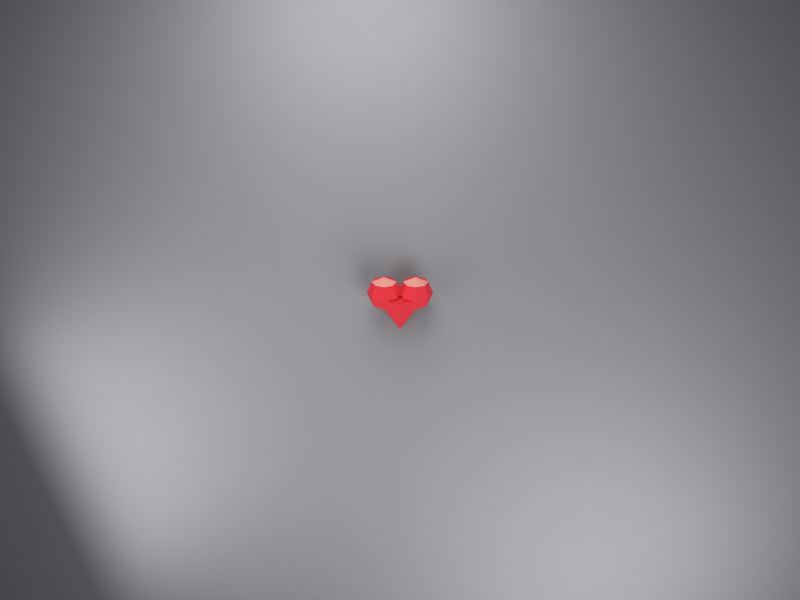 # Source: heart_pickup.blend  (saved by Blender 5.2.44; exported with 4.5.12 LTS)
import bpy
from mathutils import Matrix  # noqa: F401  (used for matrix-valued properties, if any)

bpy.ops.wm.read_factory_settings(use_empty=True)
scene = bpy.context.scene
scene.name = 'Scene'

# ---- collections
col_collection = bpy.data.collections.new('Collection'); scene.collection.children.link(col_collection)

# ---- materials (node trees are filled in below, after node groups)
mat_mat_heart_pickup = bpy.data.materials.new('mat_heart_pickup')
mat_mat_heart_pickup.diffuse_color = (1.0, 1.0, 1.0, 1.0)
mat_stage_grey = bpy.data.materials.new('_stage_grey')

# ---- material node trees
mat_mat_heart_pickup.use_nodes = True; mat_mat_heart_pickup.node_tree.nodes.clear()
_N = mat_mat_heart_pickup.node_tree.nodes; _L = mat_mat_heart_pickup.node_tree.links
n0 = _N.new('ShaderNodeBsdfPrincipled'); n0.name = 'Principled BSDF'; n0.location = (-200, 100)
n0.inputs[2].default_value = 0.9
n0.inputs[10].default_value = 0.005
n1 = _N.new('ShaderNodeOutputMaterial'); n1.name = 'Material Output'; n1.location = (200, 100)
n2 = _N.new('ShaderNodeAttribute'); n2.name = 'Attribute'; n2.location = (-380, 200)
n2.attribute_name = 'Col'
_L.new(n0.outputs[0], n1.inputs[0])
_L.new(n2.outputs[0], n0.inputs[0])
n1.is_active_output = True
mat_stage_grey.use_nodes = True; mat_stage_grey.node_tree.nodes.clear()
_N = mat_stage_grey.node_tree.nodes; _L = mat_stage_grey.node_tree.links
n0 = _N.new('ShaderNodeBsdfPrincipled'); n0.name = 'Principled BSDF'; n0.location = (-200, 100)
n0.inputs[0].default_value = (0.3, 0.3, 0.32, 1.0)
n0.inputs[10].default_value = 0.005
n1 = _N.new('ShaderNodeOutputMaterial'); n1.name = 'Material Output'; n1.location = (200, 100)
_L.new(n0.outputs[0], n1.inputs[0])
n1.is_active_output = True

# ---- world
world_world = bpy.data.worlds.new('World'); scene.world = world_world
world_world.use_nodes = True; world_world.node_tree.nodes.clear()
_N = world_world.node_tree.nodes; _L = world_world.node_tree.links
n0 = _N.new('ShaderNodeOutputWorld'); n0.name = 'World Output'; n0.location = (200, 100)
n1 = _N.new('ShaderNodeBackground'); n1.name = 'Background'; n1.location = (-200, 100)
n1.inputs[0].default_value = (0.03, 0.03, 0.04, 1.0)
_L.new(n1.outputs[0], n0.inputs[0])
n0.is_active_output = True
world_world.color = (0.05088, 0.05088, 0.05088)
world_world.sun_shadow_jitter_overblur = 0.0

# ---- cameras
cam_camera = bpy.data.cameras.new('Camera')

# ---- lights
light_area = bpy.data.lights.new('Area', 'AREA')
light_area.energy = 90.0
light_area.size = 2.5
light_area.size_y = 1.0
light_area_001 = bpy.data.lights.new('Area.001', 'AREA')
light_area_001.energy = 30.0
light_area_001.size = 2.0
light_area_001.size_y = 1.0
light_area_002 = bpy.data.lights.new('Area.002', 'AREA')
light_area_002.energy = 60.0
light_area_002.size = 2.0
light_area_002.size_y = 1.0

# ---- meshes
me_sphere = bpy.data.meshes.new('Sphere')
me_sphere.from_pydata([(-0.11, -0.16, 0.2125), (-0.11, -0.08851, 0.2631), (-0.11, 0.004507, 0.2474), (-0.11, 0.06458, 0.1747), (-0.11, 0.05651, 0.0875), (-0.0475, -0.1002, 0.2429), (-0.02161, -0.01197, 0.2189), (-0.0475, 0.05293, 0.1545), (-0.02161, -0.1283, 0.1942), (0.015, -0.05174, 0.15), (-0.02161, 0.0248, 0.1058), (-0.0475, -0.1564, 0.1455), (-0.02161, -0.09152, 0.08111), (-0.0475, -0.003322, 0.05709), (-0.11, -0.1681, 0.1253), (-0.11, -0.108, 0.05257), (-0.11, -0.01497, 0.03691), (-0.1725, -0.1564, 0.1455), (-0.1984, -0.09152, 0.08111), (-0.1725, -0.003322, 0.05709), (-0.1984, -0.1283, 0.1942), (-0.235, -0.05174, 0.15), (-0.1984, 0.0248, 0.1058), (-0.1725, -0.1002, 0.2429), (-0.1984, -0.01197, 0.2189), (-0.1725, 0.05293, 0.1545), (0.11, -0.16, 0.2125), (0.11, -0.08851, 0.2631), (0.11, 0.004507, 0.2474), (0.11, 0.06458, 0.1747), (0.11, 0.05651, 0.0875), (0.1725, -0.1002, 0.2429), (0.1984, -0.01197, 0.2189), (0.1725, 0.05293, 0.1545), (0.1984, -0.1283, 0.1942), (0.235, -0.05174, 0.15), (0.1984, 0.0248, 0.1058), (0.1725, -0.1564, 0.1455), (0.1984, -0.09152, 0.08111), (0.1725, -0.003322, 0.05709), (0.11, -0.1681, 0.1253), (0.11, -0.108, 0.05257), (0.11, -0.01497, 0.03691), (0.0475, -0.1564, 0.1455), (0.02161, -0.09152, 0.08111), (0.0475, -0.003322, 0.05709), (0.02161, -0.1283, 0.1942), (-0.015, -0.05174, 0.15), (0.02161, 0.0248, 0.1058), (0.0475, -0.1002, 0.2429), (0.02161, -0.01197, 0.2189), (0.0475, 0.05293, 0.1545), (0.0, -0.101, 0.02465), (0.1602, -0.06772, 0.08232), (0.1602, -0.001123, 0.1977), (0.0, 0.03218, 0.2554), (-0.1602, -0.001123, 0.1977), (-0.1602, -0.06772, 0.08232), (0.0, 0.2081, 0.0)], [], [(3, 2, 6, 7), (1, 0, 5), (4, 3, 7), (2, 1, 5, 6), (5, 0, 8), (4, 7, 10), (6, 5, 8, 9), (7, 6, 9, 10), (10, 9, 12, 13), (8, 0, 11), (4, 10, 13), (9, 8, 11, 12), (13, 12, 15, 16), (11, 0, 14), (4, 13, 16), (12, 11, 14, 15), (16, 15, 18, 19), (14, 0, 17), (4, 16, 19), (15, 14, 17, 18), (19, 18, 21, 22), (17, 0, 20), (4, 19, 22), (18, 17, 20, 21), (22, 21, 24, 25), (20, 0, 23), (4, 22, 25), (21, 20, 23, 24), (24, 23, 1, 2), (25, 24, 2, 3), (23, 0, 1), (4, 25, 3), (29, 28, 32, 33), (27, 26, 31), (30, 29, 33), (28, 27, 31, 32), (33, 32, 35, 36), (31, 26, 34), (30, 33, 36), (32, 31, 34, 35), (36, 35, 38, 39), (34, 26, 37), (30, 36, 39), (35, 34, 37, 38), (39, 38, 41, 42), (37, 26, 40), (30, 39, 42), (38, 37, 40, 41), (42, 41, 44, 45), (40, 26, 43), (30, 42, 45), (41, 40, 43, 44), (44, 43, 46, 47), (45, 44, 47, 48), (43, 26, 46), (30, 45, 48), (30, 48, 51), (47, 46, 49, 50), (48, 47, 50, 51), (46, 26, 49), (30, 51, 29), (50, 49, 27, 28), (51, 50, 28, 29), (49, 26, 27), (52, 58, 53), (53, 58, 54), (54, 58, 55), (55, 58, 56), (52, 53, 54, 55, 56, 57), (56, 58, 57), (57, 58, 52)])
_uv = me_sphere.uv_layers.new(name='UVMap')
_uv.uv.foreach_set('vector', [0.75, 0.25, 0.75, 0.5, 0.625, 0.5, 0.625, 0.25, 0.75, 0.75, 0.6875, 1.0, 0.625, 0.75, 0.6875, 0.0, 0.75, 0.25, 0.625, 0.25, 0.75, 0.5, 0.75, 0.75, 0.625, 0.75, 0.625, 0.5, 0.625, 0.75, 0.5625, 1.0, 0.5, 0.75, 0.5625, 0.0, 0.625, 0.25, 0.5, 0.25, 0.625, 0.5, 0.625, 0.75, 0.5, 0.75, 0.5, 0.5, 0.625, 0.25, 0.625, 0.5, 0.5, 0.5, 0.5, 0.25, 0.5, 0.25, 0.5, 0.5, 0.375, 0.5, 0.375, 0.25, 0.5, 0.75, 0.4375, 1.0, 0.375, 0.75, 0.4375, 0.0, 0.5, 0.25, 0.375, 0.25, 0.5, 0.5, 0.5, 0.75, 0.375, 0.75, 0.375, 0.5, 0.375, 0.25, 0.375, 0.5, 0.25, 0.5, 0.25, 0.25, 0.375, 0.75, 0.3125, 1.0, 0.25, 0.75, 0.3125, 0.0, 0.375, 0.25, 0.25, 0.25, 0.375, 0.5, 0.375, 0.75, 0.25, 0.75, 0.25, 0.5, 0.25, 0.25, 0.25, 0.5, 0.125, 0.5, 0.125, 0.25, 0.25, 0.75, 0.1875, 1.0, 0.125, 0.75, 0.1875, 0.0, 0.25, 0.25, 0.125, 0.25, 0.25, 0.5, 0.25, 0.75, 0.125, 0.75, 0.125, 0.5, 0.125, 0.25, 0.125, 0.5, 0.0, 0.5, 0.0, 0.25, 0.125, 0.75, 0.0625, 1.0, 0.0, 0.75, 0.0625, 0.0, 0.125, 0.25, 0.0, 0.25, 0.125, 0.5, 0.125, 0.75, 0.0, 0.75, 0.0, 0.5, 1.0, 0.25, 1.0, 0.5, 0.875, 0.5, 0.875, 0.25, 1.0, 0.75, 0.9375, 1.0, 0.875, 0.75, 0.9375, 0.0, 1.0, 0.25, 0.875, 0.25, 1.0, 0.5, 1.0, 0.75, 0.875, 0.75, 0.875, 0.5, 0.875, 0.5, 0.875, 0.75, 0.75, 0.75, 0.75, 0.5, 0.875, 0.25, 0.875, 0.5, 0.75, 0.5, 0.75, 0.25, 0.875, 0.75, 0.8125, 1.0, 0.75, 0.75, 0.8125, 0.0, 0.875, 0.25, 0.75, 0.25, 0.75, 0.25, 0.75, 0.5, 0.625, 0.5, 0.625, 0.25, 0.75, 0.75, 0.6875, 1.0, 0.625, 0.75, 0.6875, 0.0, 0.75, 0.25, 0.625, 0.25, 0.75, 0.5, 0.75, 0.75, 0.625, 0.75, 0.625, 0.5, 0.625, 0.25, 0.625, 0.5, 0.5, 0.5, 0.5, 0.25, 0.625, 0.75, 0.5625, 1.0, 0.5, 0.75, 0.5625, 0.0, 0.625, 0.25, 0.5, 0.25, 0.625, 0.5, 0.625, 0.75, 0.5, 0.75, 0.5, 0.5, 0.5, 0.25, 0.5, 0.5, 0.375, 0.5, 0.375, 0.25, 0.5, 0.75, 0.4375, 1.0, 0.375, 0.75, 0.4375, 0.0, 0.5, 0.25, 0.375, 0.25, 0.5, 0.5, 0.5, 0.75, 0.375, 0.75, 0.375, 0.5, 0.375, 0.25, 0.375, 0.5, 0.25, 0.5, 0.25, 0.25, 0.375, 0.75, 0.3125, 1.0, 0.25, 0.75, 0.3125, 0.0, 0.375, 0.25, 0.25, 0.25, 0.375, 0.5, 0.375, 0.75, 0.25, 0.75, 0.25, 0.5, 0.25, 0.25, 0.25, 0.5, 0.125, 0.5, 0.125, 0.25, 0.25, 0.75, 0.1875, 1.0, 0.125, 0.75, 0.1875, 0.0, 0.25, 0.25, 0.125, 0.25, 0.25, 0.5, 0.25, 0.75, 0.125, 0.75, 0.125, 0.5, 0.125, 0.5, 0.125, 0.75, 0.0, 0.75, 0.0, 0.5, 0.125, 0.25, 0.125, 0.5, 0.0, 0.5, 0.0, 0.25, 0.125, 0.75, 0.0625, 1.0, 0.0, 0.75, 0.0625, 0.0, 0.125, 0.25, 0.0, 0.25, 0.9375, 0.0, 1.0, 0.25, 0.875, 0.25, 1.0, 0.5, 1.0, 0.75, 0.875, 0.75, 0.875, 0.5, 1.0, 0.25, 1.0, 0.5, 0.875, 0.5, 0.875, 0.25, 1.0, 0.75, 0.9375, 1.0, 0.875, 0.75, 0.8125, 0.0, 0.875, 0.25, 0.75, 0.25, 0.875, 0.5, 0.875, 0.75, 0.75, 0.75, 0.75, 0.5, 0.875, 0.25, 0.875, 0.5, 0.75, 0.5, 0.75, 0.25, 0.875, 0.75, 0.8125, 1.0, 0.75, 0.75, 0.25, 0.49, 0.25, 0.25, 0.4578, 0.37, 0.4578, 0.37, 0.25, 0.25, 0.4578, 0.13, 0.4578, 0.13, 0.25, 0.25, 0.25, 0.01, 0.25, 0.01, 0.25, 0.25, 0.04215, 0.13, 0.75, 0.49, 0.9578, 0.37, 0.9578, 0.13, 0.75, 0.01, 0.5422, 0.13, 0.5422, 0.37, 0.04215, 0.13, 0.25, 0.25, 0.04215, 0.37, 0.04215, 0.37, 0.25, 0.25, 0.25, 0.49])
_ca = me_sphere.color_attributes.new('Col', 'FLOAT_COLOR', 'CORNER')
_ca.data.foreach_set('color', [0.85, 0.03, 0.05, 1.0, 0.85, 0.03, 0.05, 1.0, 0.85, 0.03, 0.05, 1.0, 0.85, 0.03, 0.05, 1.0, 1.0, 0.42, 0.34, 1.0, 1.0, 0.42, 0.34, 1.0, 1.0, 0.42, 0.34, 1.0, 0.38, 0.01, 0.018, 1.0, 0.38, 0.01, 0.018, 1.0, 0.38, 0.01, 0.018, 1.0, 0.85, 0.03, 0.05, 1.0, 0.85, 0.03, 0.05, 1.0, 0.85, 0.03, 0.05, 1.0, 0.85, 0.03, 0.05, 1.0, 1.0, 0.42, 0.34, 1.0, 1.0, 0.42, 0.34, 1.0, 1.0, 0.42, 0.34, 1.0, 0.38, 0.01, 0.018, 1.0, 0.38, 0.01, 0.018, 1.0, 0.38, 0.01, 0.018, 1.0, 0.85, 0.03, 0.05, 1.0, 0.85, 0.03, 0.05, 1.0, 0.85, 0.03, 0.05, 1.0, 0.85, 0.03, 0.05, 1.0, 0.85, 0.03, 0.05, 1.0, 0.85, 0.03, 0.05, 1.0, 0.85, 0.03, 0.05, 1.0, 0.85, 0.03, 0.05, 1.0, 0.85, 0.03, 0.05, 1.0, 0.85, 0.03, 0.05, 1.0, 0.85, 0.03, 0.05, 1.0, 0.85, 0.03, 0.05, 1.0, 0.85, 0.03, 0.05, 1.0, 0.85, 0.03, 0.05, 1.0, 0.85, 0.03, 0.05, 1.0, 0.38, 0.01, 0.018, 1.0, 0.38, 0.01, 0.018, 1.0, 0.38, 0.01, 0.018, 1.0, 0.85, 0.03, 0.05, 1.0, 0.85, 0.03, 0.05, 1.0, 0.85, 0.03, 0.05, 1.0, 0.85, 0.03, 0.05, 1.0, 0.38, 0.01, 0.018, 1.0, 0.38, 0.01, 0.018, 1.0, 0.38, 0.01, 0.018, 1.0, 0.38, 0.01, 0.018, 1.0, 0.85, 0.03, 0.05, 1.0, 0.85, 0.03, 0.05, 1.0, 0.85, 0.03, 0.05, 1.0, 0.38, 0.01, 0.018, 1.0, 0.38, 0.01, 0.018, 1.0, 0.38, 0.01, 0.018, 1.0, 0.38, 0.01, 0.018, 1.0, 0.38, 0.01, 0.018, 1.0, 0.38, 0.01, 0.018, 1.0, 0.38, 0.01, 0.018, 1.0, 0.38, 0.01, 0.018, 1.0, 0.38, 0.01, 0.018, 1.0, 0.38, 0.01, 0.018, 1.0, 0.38, 0.01, 0.018, 1.0, 0.85, 0.03, 0.05, 1.0, 0.85, 0.03, 0.05, 1.0, 0.85, 0.03, 0.05, 1.0, 0.38, 0.01, 0.018, 1.0, 0.38, 0.01, 0.018, 1.0, 0.38, 0.01, 0.018, 1.0, 0.38, 0.01, 0.018, 1.0, 0.38, 0.01, 0.018, 1.0, 0.38, 0.01, 0.018, 1.0, 0.38, 0.01, 0.018, 1.0, 0.85, 0.03, 0.05, 1.0, 0.85, 0.03, 0.05, 1.0, 0.85, 0.03, 0.05, 1.0, 0.85, 0.03, 0.05, 1.0, 0.85, 0.03, 0.05, 1.0, 0.85, 0.03, 0.05, 1.0, 0.85, 0.03, 0.05, 1.0, 0.38, 0.01, 0.018, 1.0, 0.38, 0.01, 0.018, 1.0, 0.38, 0.01, 0.018, 1.0, 0.85, 0.03, 0.05, 1.0, 0.85, 0.03, 0.05, 1.0, 0.85, 0.03, 0.05, 1.0, 0.85, 0.03, 0.05, 1.0, 0.85, 0.03, 0.05, 1.0, 0.85, 0.03, 0.05, 1.0, 0.85, 0.03, 0.05, 1.0, 0.85, 0.03, 0.05, 1.0, 1.0, 0.42, 0.34, 1.0, 1.0, 0.42, 0.34, 1.0, 1.0, 0.42, 0.34, 1.0, 0.38, 0.01, 0.018, 1.0, 0.38, 0.01, 0.018, 1.0, 0.38, 0.01, 0.018, 1.0, 0.85, 0.03, 0.05, 1.0, 0.85, 0.03, 0.05, 1.0, 0.85, 0.03, 0.05, 1.0, 0.85, 0.03, 0.05, 1.0, 0.85, 0.03, 0.05, 1.0, 0.85, 0.03, 0.05, 1.0, 0.85, 0.03, 0.05, 1.0, 0.85, 0.03, 0.05, 1.0, 0.85, 0.03, 0.05, 1.0, 0.85, 0.03, 0.05, 1.0, 0.85, 0.03, 0.05, 1.0, 0.85, 0.03, 0.05, 1.0, 1.0, 0.42, 0.34, 1.0, 1.0, 0.42, 0.34, 1.0, 1.0, 0.42, 0.34, 1.0, 0.38, 0.01, 0.018, 1.0, 0.38, 0.01, 0.018, 1.0, 0.38, 0.01, 0.018, 1.0, 0.85, 0.03, 0.05, 1.0, 0.85, 0.03, 0.05, 1.0, 0.85, 0.03, 0.05, 1.0, 0.85, 0.03, 0.05, 1.0, 1.0, 0.42, 0.34, 1.0, 1.0, 0.42, 0.34, 1.0, 1.0, 0.42, 0.34, 1.0, 0.38, 0.01, 0.018, 1.0, 0.38, 0.01, 0.018, 1.0, 0.38, 0.01, 0.018, 1.0, 0.85, 0.03, 0.05, 1.0, 0.85, 0.03, 0.05, 1.0, 0.85, 0.03, 0.05, 1.0, 0.85, 0.03, 0.05, 1.0, 0.85, 0.03, 0.05, 1.0, 0.85, 0.03, 0.05, 1.0, 0.85, 0.03, 0.05, 1.0, 0.85, 0.03, 0.05, 1.0, 1.0, 0.42, 0.34, 1.0, 1.0, 0.42, 0.34, 1.0, 1.0, 0.42, 0.34, 1.0, 0.38, 0.01, 0.018, 1.0, 0.38, 0.01, 0.018, 1.0, 0.38, 0.01, 0.018, 1.0, 0.85, 0.03, 0.05, 1.0, 0.85, 0.03, 0.05, 1.0, 0.85, 0.03, 0.05, 1.0, 0.85, 0.03, 0.05, 1.0, 0.85, 0.03, 0.05, 1.0, 0.85, 0.03, 0.05, 1.0, 0.85, 0.03, 0.05, 1.0, 0.85, 0.03, 0.05, 1.0, 0.85, 0.03, 0.05, 1.0, 0.85, 0.03, 0.05, 1.0, 0.85, 0.03, 0.05, 1.0, 0.38, 0.01, 0.018, 1.0, 0.38, 0.01, 0.018, 1.0, 0.38, 0.01, 0.018, 1.0, 0.85, 0.03, 0.05, 1.0, 0.85, 0.03, 0.05, 1.0, 0.85, 0.03, 0.05, 1.0, 0.85, 0.03, 0.05, 1.0, 0.38, 0.01, 0.018, 1.0, 0.38, 0.01, 0.018, 1.0, 0.38, 0.01, 0.018, 1.0, 0.38, 0.01, 0.018, 1.0, 0.85, 0.03, 0.05, 1.0, 0.85, 0.03, 0.05, 1.0, 0.85, 0.03, 0.05, 1.0, 0.38, 0.01, 0.018, 1.0, 0.38, 0.01, 0.018, 1.0, 0.38, 0.01, 0.018, 1.0, 0.38, 0.01, 0.018, 1.0, 0.38, 0.01, 0.018, 1.0, 0.38, 0.01, 0.018, 1.0, 0.38, 0.01, 0.018, 1.0, 0.38, 0.01, 0.018, 1.0, 0.38, 0.01, 0.018, 1.0, 0.38, 0.01, 0.018, 1.0, 0.38, 0.01, 0.018, 1.0, 0.85, 0.03, 0.05, 1.0, 0.85, 0.03, 0.05, 1.0, 0.85, 0.03, 0.05, 1.0, 0.38, 0.01, 0.018, 1.0, 0.38, 0.01, 0.018, 1.0, 0.38, 0.01, 0.018, 1.0, 0.38, 0.01, 0.018, 1.0, 0.38, 0.01, 0.018, 1.0, 0.38, 0.01, 0.018, 1.0, 0.38, 0.01, 0.018, 1.0, 0.85, 0.03, 0.05, 1.0, 0.85, 0.03, 0.05, 1.0, 0.85, 0.03, 0.05, 1.0, 0.85, 0.03, 0.05, 1.0, 0.85, 0.03, 0.05, 1.0, 0.85, 0.03, 0.05, 1.0, 0.85, 0.03, 0.05, 1.0, 0.85, 0.03, 0.05, 1.0, 0.85, 0.03, 0.05, 1.0, 0.85, 0.03, 0.05, 1.0, 0.85, 0.03, 0.05, 1.0, 0.38, 0.01, 0.018, 1.0, 0.38, 0.01, 0.018, 1.0, 0.38, 0.01, 0.018, 1.0, 0.38, 0.01, 0.018, 1.0, 0.38, 0.01, 0.018, 1.0, 0.38, 0.01, 0.018, 1.0, 0.85, 0.03, 0.05, 1.0, 0.85, 0.03, 0.05, 1.0, 0.85, 0.03, 0.05, 1.0, 0.85, 0.03, 0.05, 1.0, 0.85, 0.03, 0.05, 1.0, 0.85, 0.03, 0.05, 1.0, 0.85, 0.03, 0.05, 1.0, 0.85, 0.03, 0.05, 1.0, 1.0, 0.42, 0.34, 1.0, 1.0, 0.42, 0.34, 1.0, 1.0, 0.42, 0.34, 1.0, 0.38, 0.01, 0.018, 1.0, 0.38, 0.01, 0.018, 1.0, 0.38, 0.01, 0.018, 1.0, 0.85, 0.03, 0.05, 1.0, 0.85, 0.03, 0.05, 1.0, 0.85, 0.03, 0.05, 1.0, 0.85, 0.03, 0.05, 1.0, 0.85, 0.03, 0.05, 1.0, 0.85, 0.03, 0.05, 1.0, 0.85, 0.03, 0.05, 1.0, 0.85, 0.03, 0.05, 1.0, 1.0, 0.42, 0.34, 1.0, 1.0, 0.42, 0.34, 1.0, 1.0, 0.42, 0.34, 1.0, 0.38, 0.01, 0.018, 1.0, 0.38, 0.01, 0.018, 1.0, 0.38, 0.01, 0.018, 1.0, 0.85, 0.03, 0.05, 1.0, 0.85, 0.03, 0.05, 1.0, 0.85, 0.03, 0.05, 1.0, 0.85, 0.03, 0.05, 1.0, 0.85, 0.03, 0.05, 1.0, 0.85, 0.03, 0.05, 1.0, 0.85, 0.03, 0.05, 1.0, 0.85, 0.03, 0.05, 1.0, 0.85, 0.03, 0.05, 1.0, 0.85, 0.03, 0.05, 1.0, 0.85, 0.03, 0.05, 1.0, 0.85, 0.03, 0.05, 1.0, 0.85, 0.03, 0.05, 1.0, 0.85, 0.03, 0.05, 1.0, 0.85, 0.03, 0.05, 1.0, 0.85, 0.03, 0.05, 1.0, 0.85, 0.03, 0.05, 1.0, 0.85, 0.03, 0.05, 1.0, 0.38, 0.01, 0.018, 1.0, 0.38, 0.01, 0.018, 1.0, 0.38, 0.01, 0.018, 1.0])
me_sphere.materials.append(mat_mat_heart_pickup)
me_sphere.update()
me_plane = bpy.data.meshes.new('Plane')
me_plane.from_pydata([(-3.0, -3.0, 0.0), (3.0, -3.0, 0.0), (-3.0, 3.0, 0.0), (3.0, 3.0, 0.0)], [], [(0, 1, 3, 2)])
_uv = me_plane.uv_layers.new(name='UVMap')
_uv.uv.foreach_set('vector', [0.0, 0.0, 1.0, 0.0, 1.0, 1.0, 0.0, 1.0])
me_plane.materials.append(mat_stage_grey)
me_plane.update()

# ---- objects
ob_heartpickup = bpy.data.objects.new('HeartPickup', me_sphere)
ob_ground = bpy.data.objects.new('_Ground', me_plane)
ob_cam = bpy.data.objects.new('_Cam', cam_camera)
ob_light0 = bpy.data.objects.new('_Light0', light_area)
ob_light1 = bpy.data.objects.new('_Light1', light_area_001)
ob_light2 = bpy.data.objects.new('_Light2', light_area_002)

# ---- transforms, parenting, visibility, modifiers, constraints
ob_heartpickup.location = (0.0, 0.0, 0.0)
ob_ground.location = (0.0, 0.0, 0.0)
ob_cam.location = (0.0, 0.0, 8.0)
ob_cam.rotation_euler = (0.0, 0.0, 3.142)
ob_light0.location = (-1.6, 2.2, 2.4)
ob_light0.rotation_euler = (0.8797, 1.978e-08, -2.513)
ob_light1.location = (2.0, 1.0, 1.3)
ob_light1.rotation_euler = (1.096, 1.43e-07, 2.034)
ob_light2.location = (0.3, -2.4, 1.9)
ob_light2.rotation_euler = (0.9444, 2.294e-09, 0.1244)

# ---- collection membership
col_collection.objects.link(ob_heartpickup)
col_collection.objects.link(ob_ground)
col_collection.objects.link(ob_cam)
col_collection.objects.link(ob_light0)
col_collection.objects.link(ob_light1)
col_collection.objects.link(ob_light2)

# ---- scene / render settings (as saved in the file)
scene.camera = ob_cam
scene.frame_start = 1; scene.frame_end = 250; scene.frame_set(1)
scene.render.engine = 'BLENDER_EEVEE_NEXT'
scene.render.resolution_x = 960
scene.render.resolution_y = 720
scene.render.bake_bias = 0.0
scene.render.bake_samples = 0
scene.render.compositor_device = 'GPU'
scene.cycles.samples = 96
scene.eevee.use_volume_custom_range = False
scene.eevee.fast_gi_thickness_near = 0.1
scene.eevee.fast_gi_thickness_far = 0.0
scene.eevee.ray_tracing_options.screen_trace_thickness = 0.1
scene.view_settings.view_transform = 'Standard'
bpy.context.view_layer.update()
